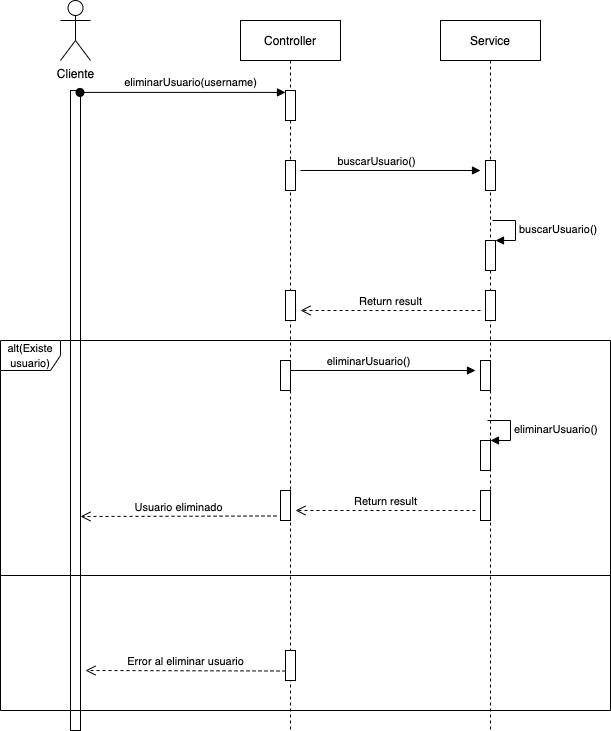

The diagram above was exported from draw.io. Its source (the exported page's mxGraphModel, read from the mxfile embedded in the PNG):
<mxGraphModel dx="1767" dy="461" grid="1" gridSize="10" guides="1" tooltips="1" connect="1" arrows="1" fold="1" page="1" pageScale="1" pageWidth="850" pageHeight="1100" math="0" shadow="0">
  <root>
    <mxCell id="0" />
    <mxCell id="1" parent="0" />
    <mxCell id="3nuBFxr9cyL0pnOWT2aG-1" value="Controller" style="shape=umlLifeline;perimeter=lifelinePerimeter;container=1;collapsible=0;recursiveResize=0;rounded=0;shadow=0;strokeWidth=1;" parent="1" vertex="1">
      <mxGeometry x="120" y="80" width="100" height="710" as="geometry" />
    </mxCell>
    <mxCell id="3nuBFxr9cyL0pnOWT2aG-2" value="" style="points=[];perimeter=orthogonalPerimeter;rounded=0;shadow=0;strokeWidth=1;" parent="3nuBFxr9cyL0pnOWT2aG-1" vertex="1">
      <mxGeometry x="45" y="70" width="10" height="30" as="geometry" />
    </mxCell>
    <mxCell id="4IlePFhipv489eGI1c-k-15" value="" style="html=1;points=[];perimeter=orthogonalPerimeter;" vertex="1" parent="3nuBFxr9cyL0pnOWT2aG-1">
      <mxGeometry x="45" y="270" width="10" height="30" as="geometry" />
    </mxCell>
    <mxCell id="4IlePFhipv489eGI1c-k-9" value="" style="html=1;points=[];perimeter=orthogonalPerimeter;" vertex="1" parent="3nuBFxr9cyL0pnOWT2aG-1">
      <mxGeometry x="45" y="140" width="10" height="30" as="geometry" />
    </mxCell>
    <mxCell id="4IlePFhipv489eGI1c-k-14" value="Return result" style="html=1;verticalAlign=bottom;endArrow=open;dashed=1;endSize=8;rounded=0;" edge="1" parent="3nuBFxr9cyL0pnOWT2aG-1">
      <mxGeometry relative="1" as="geometry">
        <mxPoint x="240" y="290" as="sourcePoint" />
        <mxPoint x="60" y="290" as="targetPoint" />
      </mxGeometry>
    </mxCell>
    <mxCell id="3nuBFxr9cyL0pnOWT2aG-5" value="Service" style="shape=umlLifeline;perimeter=lifelinePerimeter;container=1;collapsible=0;recursiveResize=0;rounded=0;shadow=0;strokeWidth=1;" parent="1" vertex="1">
      <mxGeometry x="320" y="80" width="100" height="710" as="geometry" />
    </mxCell>
    <mxCell id="3nuBFxr9cyL0pnOWT2aG-6" value="" style="points=[];perimeter=orthogonalPerimeter;rounded=0;shadow=0;strokeWidth=1;" parent="3nuBFxr9cyL0pnOWT2aG-5" vertex="1">
      <mxGeometry x="45" y="140" width="10" height="30" as="geometry" />
    </mxCell>
    <mxCell id="4IlePFhipv489eGI1c-k-11" value="" style="html=1;points=[];perimeter=orthogonalPerimeter;" vertex="1" parent="3nuBFxr9cyL0pnOWT2aG-5">
      <mxGeometry x="45" y="220" width="10" height="30" as="geometry" />
    </mxCell>
    <mxCell id="4IlePFhipv489eGI1c-k-12" value="buscarUsuario()" style="edgeStyle=orthogonalEdgeStyle;html=1;align=left;spacingLeft=2;endArrow=block;rounded=0;entryX=1;entryY=0;" edge="1" target="4IlePFhipv489eGI1c-k-11" parent="3nuBFxr9cyL0pnOWT2aG-5">
      <mxGeometry relative="1" as="geometry">
        <mxPoint x="52" y="200" as="sourcePoint" />
        <Array as="points">
          <mxPoint x="75" y="200" />
          <mxPoint x="75" y="220" />
        </Array>
      </mxGeometry>
    </mxCell>
    <mxCell id="4IlePFhipv489eGI1c-k-18" value="" style="html=1;points=[];perimeter=orthogonalPerimeter;" vertex="1" parent="3nuBFxr9cyL0pnOWT2aG-5">
      <mxGeometry x="45" y="270" width="10" height="30" as="geometry" />
    </mxCell>
    <mxCell id="4IlePFhipv489eGI1c-k-5" value="Cliente" style="shape=umlActor;verticalLabelPosition=bottom;verticalAlign=top;html=1;" vertex="1" parent="1">
      <mxGeometry x="-60" y="60" width="30" height="60" as="geometry" />
    </mxCell>
    <mxCell id="4IlePFhipv489eGI1c-k-6" value="" style="html=1;points=[];perimeter=orthogonalPerimeter;" vertex="1" parent="1">
      <mxGeometry x="-50" y="150" width="10" height="640" as="geometry" />
    </mxCell>
    <mxCell id="3nuBFxr9cyL0pnOWT2aG-3" value="eliminarUsuario(username)" style="verticalAlign=bottom;startArrow=oval;endArrow=block;startSize=8;shadow=0;strokeWidth=1;exitX=0.95;exitY=0.003;exitDx=0;exitDy=0;exitPerimeter=0;fontSize=11;" parent="1" target="3nuBFxr9cyL0pnOWT2aG-2" edge="1" source="4IlePFhipv489eGI1c-k-6">
      <mxGeometry x="0.0754" y="1" relative="1" as="geometry">
        <mxPoint x="105" y="150" as="sourcePoint" />
        <mxPoint x="1" as="offset" />
      </mxGeometry>
    </mxCell>
    <mxCell id="4IlePFhipv489eGI1c-k-16" value="&lt;font style=&quot;font-size: 11px;&quot;&gt;alt(Existe usuario)&lt;/font&gt;" style="shape=umlFrame;whiteSpace=wrap;html=1;" vertex="1" parent="1">
      <mxGeometry x="-120" y="400" width="610" height="370" as="geometry" />
    </mxCell>
    <mxCell id="4IlePFhipv489eGI1c-k-17" value="" style="line;strokeWidth=1;fillColor=none;align=left;verticalAlign=middle;spacingTop=-1;spacingLeft=3;spacingRight=3;rotatable=0;labelPosition=right;points=[];portConstraint=eastwest;" vertex="1" parent="1">
      <mxGeometry x="-120" y="520" width="610" height="230" as="geometry" />
    </mxCell>
    <mxCell id="4IlePFhipv489eGI1c-k-26" value="Error al eliminar usuario" style="html=1;verticalAlign=bottom;endArrow=open;dashed=1;endSize=8;rounded=0;" edge="1" parent="1">
      <mxGeometry relative="1" as="geometry">
        <mxPoint x="165" y="730.5" as="sourcePoint" />
        <mxPoint x="-35" y="730" as="targetPoint" />
      </mxGeometry>
    </mxCell>
    <mxCell id="4IlePFhipv489eGI1c-k-10" value="buscarUsuario()" style="html=1;verticalAlign=bottom;endArrow=block;rounded=0;startArrow=none;" edge="1" parent="1">
      <mxGeometry x="-0.1557" width="80" relative="1" as="geometry">
        <mxPoint x="180" y="230" as="sourcePoint" />
        <mxPoint x="360" y="230" as="targetPoint" />
        <mxPoint as="offset" />
      </mxGeometry>
    </mxCell>
    <mxCell id="4IlePFhipv489eGI1c-k-31" value="" style="html=1;points=[];perimeter=orthogonalPerimeter;" vertex="1" parent="1">
      <mxGeometry x="160" y="550" width="10" height="30" as="geometry" />
    </mxCell>
    <mxCell id="4IlePFhipv489eGI1c-k-32" value="" style="html=1;points=[];perimeter=orthogonalPerimeter;" vertex="1" parent="1">
      <mxGeometry x="160" y="420" width="10" height="30" as="geometry" />
    </mxCell>
    <mxCell id="4IlePFhipv489eGI1c-k-33" value="Return result" style="html=1;verticalAlign=bottom;endArrow=open;dashed=1;endSize=8;rounded=0;" edge="1" parent="1">
      <mxGeometry relative="1" as="geometry">
        <mxPoint x="355" y="570" as="sourcePoint" />
        <mxPoint x="175" y="570" as="targetPoint" />
      </mxGeometry>
    </mxCell>
    <mxCell id="4IlePFhipv489eGI1c-k-34" value="" style="points=[];perimeter=orthogonalPerimeter;rounded=0;shadow=0;strokeWidth=1;" vertex="1" parent="1">
      <mxGeometry x="360" y="420" width="10" height="30" as="geometry" />
    </mxCell>
    <mxCell id="4IlePFhipv489eGI1c-k-35" value="" style="html=1;points=[];perimeter=orthogonalPerimeter;" vertex="1" parent="1">
      <mxGeometry x="360" y="500" width="10" height="30" as="geometry" />
    </mxCell>
    <mxCell id="4IlePFhipv489eGI1c-k-36" value="eliminarUsuario()" style="edgeStyle=orthogonalEdgeStyle;html=1;align=left;spacingLeft=2;endArrow=block;rounded=0;entryX=1;entryY=0;" edge="1" parent="1" target="4IlePFhipv489eGI1c-k-35">
      <mxGeometry relative="1" as="geometry">
        <mxPoint x="367" y="480" as="sourcePoint" />
        <Array as="points">
          <mxPoint x="390" y="480" />
          <mxPoint x="390" y="500" />
        </Array>
      </mxGeometry>
    </mxCell>
    <mxCell id="4IlePFhipv489eGI1c-k-37" value="" style="html=1;points=[];perimeter=orthogonalPerimeter;" vertex="1" parent="1">
      <mxGeometry x="360" y="550" width="10" height="30" as="geometry" />
    </mxCell>
    <mxCell id="4IlePFhipv489eGI1c-k-38" value="eliminarUsuario()" style="html=1;verticalAlign=bottom;endArrow=block;rounded=0;startArrow=none;" edge="1" parent="1" source="4IlePFhipv489eGI1c-k-32">
      <mxGeometry x="-0.1557" width="80" relative="1" as="geometry">
        <mxPoint x="175" y="430" as="sourcePoint" />
        <mxPoint x="355" y="430" as="targetPoint" />
        <mxPoint as="offset" />
      </mxGeometry>
    </mxCell>
    <mxCell id="4IlePFhipv489eGI1c-k-39" value="" style="html=1;points=[];perimeter=orthogonalPerimeter;" vertex="1" parent="1">
      <mxGeometry x="165" y="710" width="10" height="30" as="geometry" />
    </mxCell>
    <mxCell id="4IlePFhipv489eGI1c-k-40" value="Usuario eliminado" style="html=1;verticalAlign=bottom;endArrow=open;dashed=1;endSize=8;rounded=0;exitX=-0.4;exitY=0.85;exitDx=0;exitDy=0;exitPerimeter=0;" edge="1" parent="1" source="4IlePFhipv489eGI1c-k-31">
      <mxGeometry relative="1" as="geometry">
        <mxPoint x="150" y="579" as="sourcePoint" />
        <mxPoint x="-40" y="576" as="targetPoint" />
      </mxGeometry>
    </mxCell>
  </root>
</mxGraphModel>